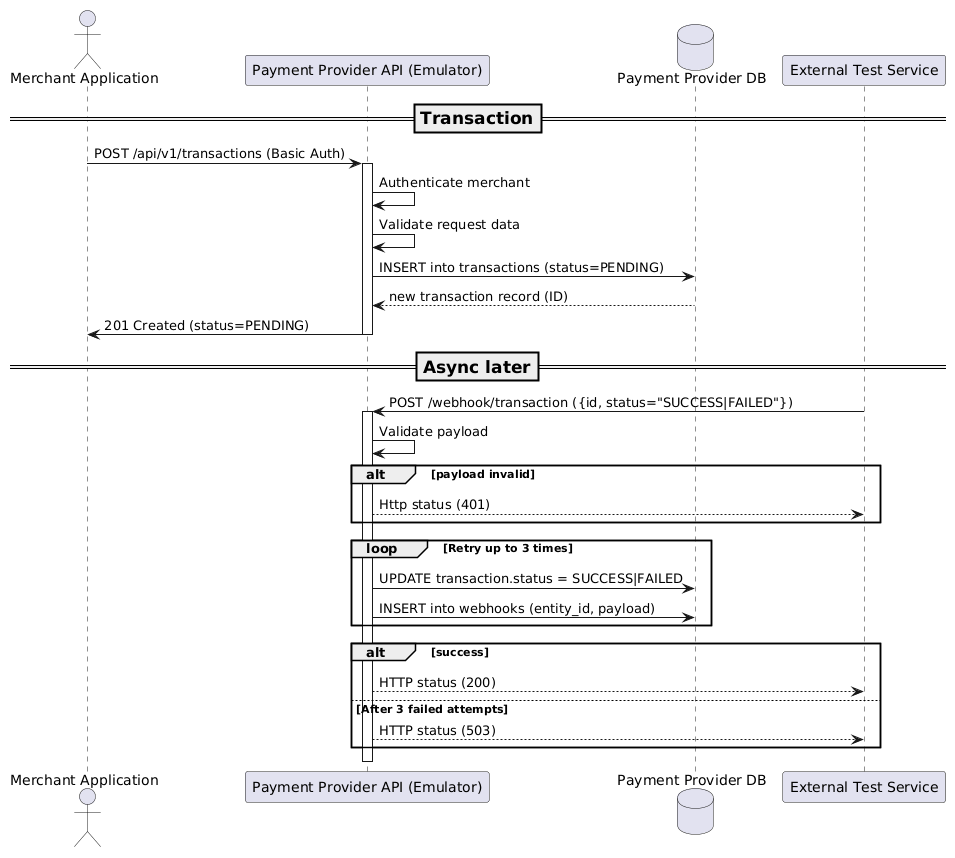

The diagram above was rendered by PlantUML. Its source (embedded in the PNG):
@startuml
actor MerchantApp as "Merchant Application"
participant API as "Payment Provider API (Emulator)"
database DB as "Payment Provider DB"
participant ExtNet as "External Test Service"
=== Transaction ==
MerchantApp -> API: POST /api/v1/transactions (Basic Auth)
activate API
  API -> API: Authenticate merchant
  API -> API: Validate request data
  API -> DB: INSERT into transactions (status=PENDING)
  API <-- DB: new transaction record (ID)
  API -> MerchantApp: 201 Created (status=PENDING)
deactivate API

=== Async later ==

ExtNet -> API: POST /webhook/transaction ({id, status="SUCCESS|FAILED"})

activate API
    API -> API: Validate payload
    alt payload invalid
    API --> ExtNet: Http status (401)
    end
    loop Retry up to 3 times
        API -> DB: UPDATE transaction.status = SUCCESS|FAILED
        API -> DB: INSERT into webhooks (entity_id, payload)
    end
    alt success
        API --> ExtNet: HTTP status (200)
    else  After 3 failed attempts
        API --> ExtNet: HTTP status (503)
    end
deactivate API
@enduml